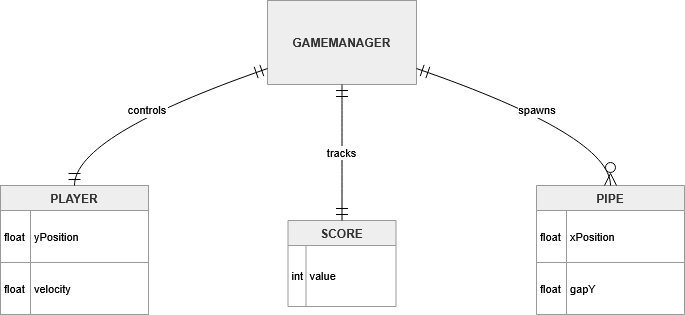

The diagram above was exported from draw.io. Its source (the exported page's mxGraphModel, read from the mxfile embedded in the PNG):
<mxGraphModel dx="885" dy="359" grid="1" gridSize="10" guides="1" tooltips="1" connect="1" arrows="1" fold="1" page="1" pageScale="1" pageWidth="850" pageHeight="1100" math="0" shadow="0">
  <root>
    <mxCell id="0" />
    <mxCell id="1" parent="0" />
    <mxCell id="F4UGjKTuMTXiNBQkwRu9-1" parent="1" style="shape=table;startSize=84;container=1;collapsible=0;childLayout=tableLayout;fixedRows=1;rowLines=1;fontStyle=1;align=center;resizeLast=1;fillColor=light-dark(#eeeeee,#1f2020);strokeColor=light-dark(#999999,#cccccc);fontColor=light-dark(#333333,#cccccc);" value="GAMEMANAGER" vertex="1">
      <mxGeometry height="84" width="149" x="287" y="20" as="geometry" />
    </mxCell>
    <mxCell id="F4UGjKTuMTXiNBQkwRu9-2" parent="1" style="shape=table;startSize=25;container=1;collapsible=0;childLayout=tableLayout;fixedRows=1;rowLines=1;fontStyle=1;align=center;resizeLast=1;fillColor=light-dark(#eeeeee,#1f2020);strokeColor=light-dark(#999999,#cccccc);fontColor=light-dark(#333333,#cccccc);" value="PLAYER" vertex="1">
      <mxGeometry height="129" width="148" x="20" y="205" as="geometry" />
    </mxCell>
    <mxCell id="F4UGjKTuMTXiNBQkwRu9-3" parent="F4UGjKTuMTXiNBQkwRu9-2" style="shape=tableRow;horizontal=0;startSize=0;swimlaneHead=0;swimlaneBody=0;fillColor=none;collapsible=0;dropTarget=0;points=[[0,0.5],[1,0.5]];portConstraint=eastwest;top=0;left=0;right=0;bottom=0;" vertex="1">
      <mxGeometry height="52" width="148" y="25" as="geometry" />
    </mxCell>
    <mxCell id="F4UGjKTuMTXiNBQkwRu9-4" parent="F4UGjKTuMTXiNBQkwRu9-3" style="shape=partialRectangle;connectable=0;fillColor=none;top=0;left=0;bottom=0;right=0;align=left;spacingLeft=2;overflow=hidden;fontSize=11;" value="float" vertex="1">
      <mxGeometry height="52" width="30" as="geometry">
        <mxRectangle height="52" width="30" as="alternateBounds" />
      </mxGeometry>
    </mxCell>
    <mxCell id="F4UGjKTuMTXiNBQkwRu9-5" parent="F4UGjKTuMTXiNBQkwRu9-3" style="shape=partialRectangle;connectable=0;fillColor=none;top=0;left=0;bottom=0;right=0;align=left;spacingLeft=2;overflow=hidden;fontSize=11;" value="yPosition" vertex="1">
      <mxGeometry height="52" width="118" x="30" as="geometry">
        <mxRectangle height="52" width="118" as="alternateBounds" />
      </mxGeometry>
    </mxCell>
    <mxCell id="F4UGjKTuMTXiNBQkwRu9-6" parent="F4UGjKTuMTXiNBQkwRu9-2" style="shape=tableRow;horizontal=0;startSize=0;swimlaneHead=0;swimlaneBody=0;fillColor=none;collapsible=0;dropTarget=0;points=[[0,0.5],[1,0.5]];portConstraint=eastwest;top=0;left=0;right=0;bottom=0;" vertex="1">
      <mxGeometry height="52" width="148" y="77" as="geometry" />
    </mxCell>
    <mxCell id="F4UGjKTuMTXiNBQkwRu9-7" parent="F4UGjKTuMTXiNBQkwRu9-6" style="shape=partialRectangle;connectable=0;fillColor=none;top=0;left=0;bottom=0;right=0;align=left;spacingLeft=2;overflow=hidden;fontSize=11;" value="float" vertex="1">
      <mxGeometry height="52" width="30" as="geometry">
        <mxRectangle height="52" width="30" as="alternateBounds" />
      </mxGeometry>
    </mxCell>
    <mxCell id="F4UGjKTuMTXiNBQkwRu9-8" parent="F4UGjKTuMTXiNBQkwRu9-6" style="shape=partialRectangle;connectable=0;fillColor=none;top=0;left=0;bottom=0;right=0;align=left;spacingLeft=2;overflow=hidden;fontSize=11;" value="velocity" vertex="1">
      <mxGeometry height="52" width="118" x="30" as="geometry">
        <mxRectangle height="52" width="118" as="alternateBounds" />
      </mxGeometry>
    </mxCell>
    <mxCell id="F4UGjKTuMTXiNBQkwRu9-9" parent="1" style="shape=table;startSize=25;container=1;collapsible=0;childLayout=tableLayout;fixedRows=1;rowLines=1;fontStyle=1;align=center;resizeLast=1;fillColor=light-dark(#eeeeee,#1f2020);strokeColor=light-dark(#999999,#cccccc);fontColor=light-dark(#333333,#cccccc);" value="SCORE" vertex="1">
      <mxGeometry height="86" width="108" x="307.5" y="240" as="geometry" />
    </mxCell>
    <mxCell id="F4UGjKTuMTXiNBQkwRu9-10" parent="F4UGjKTuMTXiNBQkwRu9-9" style="shape=tableRow;horizontal=0;startSize=0;swimlaneHead=0;swimlaneBody=0;fillColor=none;collapsible=0;dropTarget=0;points=[[0,0.5],[1,0.5]];portConstraint=eastwest;top=0;left=0;right=0;bottom=0;" vertex="1">
      <mxGeometry height="61" width="108" y="25" as="geometry" />
    </mxCell>
    <mxCell id="F4UGjKTuMTXiNBQkwRu9-11" parent="F4UGjKTuMTXiNBQkwRu9-10" style="shape=partialRectangle;connectable=0;fillColor=none;top=0;left=0;bottom=0;right=0;align=left;spacingLeft=2;overflow=hidden;fontSize=11;" value="int" vertex="1">
      <mxGeometry height="61" width="18" as="geometry">
        <mxRectangle height="61" width="18" as="alternateBounds" />
      </mxGeometry>
    </mxCell>
    <mxCell id="F4UGjKTuMTXiNBQkwRu9-12" parent="F4UGjKTuMTXiNBQkwRu9-10" style="shape=partialRectangle;connectable=0;fillColor=none;top=0;left=0;bottom=0;right=0;align=left;spacingLeft=2;overflow=hidden;fontSize=11;" value="value" vertex="1">
      <mxGeometry height="61" width="90" x="18" as="geometry">
        <mxRectangle height="61" width="90" as="alternateBounds" />
      </mxGeometry>
    </mxCell>
    <mxCell id="F4UGjKTuMTXiNBQkwRu9-13" parent="1" style="shape=table;startSize=25;container=1;collapsible=0;childLayout=tableLayout;fixedRows=1;rowLines=1;fontStyle=1;align=center;resizeLast=1;fillColor=light-dark(#eeeeee,#1f2020);strokeColor=light-dark(#999999,#cccccc);fontColor=light-dark(#333333,#cccccc);" value="PIPE" vertex="1">
      <mxGeometry height="129" width="148" x="556" y="205" as="geometry" />
    </mxCell>
    <mxCell id="F4UGjKTuMTXiNBQkwRu9-14" parent="F4UGjKTuMTXiNBQkwRu9-13" style="shape=tableRow;horizontal=0;startSize=0;swimlaneHead=0;swimlaneBody=0;fillColor=none;collapsible=0;dropTarget=0;points=[[0,0.5],[1,0.5]];portConstraint=eastwest;top=0;left=0;right=0;bottom=0;" vertex="1">
      <mxGeometry height="52" width="148" y="25" as="geometry" />
    </mxCell>
    <mxCell id="F4UGjKTuMTXiNBQkwRu9-15" parent="F4UGjKTuMTXiNBQkwRu9-14" style="shape=partialRectangle;connectable=0;fillColor=none;top=0;left=0;bottom=0;right=0;align=left;spacingLeft=2;overflow=hidden;fontSize=11;" value="float" vertex="1">
      <mxGeometry height="52" width="30" as="geometry">
        <mxRectangle height="52" width="30" as="alternateBounds" />
      </mxGeometry>
    </mxCell>
    <mxCell id="F4UGjKTuMTXiNBQkwRu9-16" parent="F4UGjKTuMTXiNBQkwRu9-14" style="shape=partialRectangle;connectable=0;fillColor=none;top=0;left=0;bottom=0;right=0;align=left;spacingLeft=2;overflow=hidden;fontSize=11;" value="xPosition" vertex="1">
      <mxGeometry height="52" width="118" x="30" as="geometry">
        <mxRectangle height="52" width="118" as="alternateBounds" />
      </mxGeometry>
    </mxCell>
    <mxCell id="F4UGjKTuMTXiNBQkwRu9-17" parent="F4UGjKTuMTXiNBQkwRu9-13" style="shape=tableRow;horizontal=0;startSize=0;swimlaneHead=0;swimlaneBody=0;fillColor=none;collapsible=0;dropTarget=0;points=[[0,0.5],[1,0.5]];portConstraint=eastwest;top=0;left=0;right=0;bottom=0;" vertex="1">
      <mxGeometry height="52" width="148" y="77" as="geometry" />
    </mxCell>
    <mxCell id="F4UGjKTuMTXiNBQkwRu9-18" parent="F4UGjKTuMTXiNBQkwRu9-17" style="shape=partialRectangle;connectable=0;fillColor=none;top=0;left=0;bottom=0;right=0;align=left;spacingLeft=2;overflow=hidden;fontSize=11;" value="float" vertex="1">
      <mxGeometry height="52" width="30" as="geometry">
        <mxRectangle height="52" width="30" as="alternateBounds" />
      </mxGeometry>
    </mxCell>
    <mxCell id="F4UGjKTuMTXiNBQkwRu9-19" parent="F4UGjKTuMTXiNBQkwRu9-17" style="shape=partialRectangle;connectable=0;fillColor=none;top=0;left=0;bottom=0;right=0;align=left;spacingLeft=2;overflow=hidden;fontSize=11;" value="gapY" vertex="1">
      <mxGeometry height="52" width="118" x="30" as="geometry">
        <mxRectangle height="52" width="118" as="alternateBounds" />
      </mxGeometry>
    </mxCell>
    <mxCell id="F4UGjKTuMTXiNBQkwRu9-20" edge="1" parent="1" source="F4UGjKTuMTXiNBQkwRu9-1" style="curved=1;startArrow=ERmandOne;startSize=10;;endArrow=ERmandOne;endSize=10;;exitX=0;exitY=0.81;entryX=0.5;entryY=0;rounded=0;" target="F4UGjKTuMTXiNBQkwRu9-2" value="controls">
      <mxGeometry relative="1" as="geometry">
        <Array as="points">
          <mxPoint x="94" y="155" />
        </Array>
      </mxGeometry>
    </mxCell>
    <mxCell id="F4UGjKTuMTXiNBQkwRu9-21" edge="1" parent="1" source="F4UGjKTuMTXiNBQkwRu9-1" style="curved=1;startArrow=ERmandOne;startSize=10;;endArrow=ERmandOne;endSize=10;;exitX=0.5;exitY=1;entryX=0.5;entryY=0;rounded=0;" target="F4UGjKTuMTXiNBQkwRu9-9" value="tracks">
      <mxGeometry relative="1" as="geometry">
        <Array as="points" />
      </mxGeometry>
    </mxCell>
    <mxCell id="F4UGjKTuMTXiNBQkwRu9-22" edge="1" parent="1" source="F4UGjKTuMTXiNBQkwRu9-1" style="curved=1;startArrow=ERmandOne;startSize=10;;endArrow=ERzeroToMany;endSize=10;;exitX=1;exitY=0.81;entryX=0.5;entryY=0;rounded=0;" target="F4UGjKTuMTXiNBQkwRu9-13" value="spawns">
      <mxGeometry relative="1" as="geometry">
        <Array as="points">
          <mxPoint x="630" y="155" />
        </Array>
      </mxGeometry>
    </mxCell>
  </root>
</mxGraphModel>